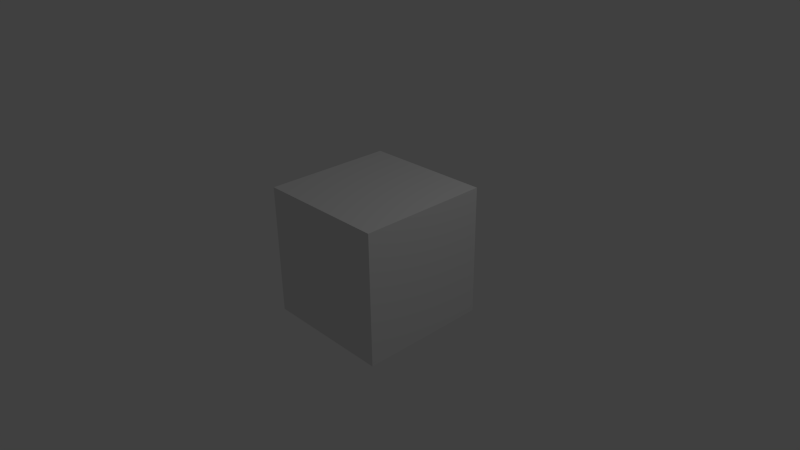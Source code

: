 # Source: 1280x720-29.97-ProRes4444.blend  (saved by Blender 2.58.0; exported with 4.5.12 LTS)
import bpy
from mathutils import Matrix  # noqa: F401  (used for matrix-valued properties, if any)

bpy.ops.wm.read_factory_settings(use_empty=True)
scene = bpy.context.scene
scene.name = 'Scene'

# ---- collections
col_collection_1 = bpy.data.collections.new('Collection 1'); scene.collection.children.link(col_collection_1)

# ---- materials (node trees are filled in below, after node groups)
mat_material = bpy.data.materials.new('Material')
mat_material.alpha_threshold = 0.0
mat_material.use_transparent_shadow = False
mat_material.roughness = 0.5
mat_material.line_color = (0.0, 0.0, 0.0, 1.0)

# ---- material node trees

# ---- world
world_world = bpy.data.worlds.new('World'); scene.world = world_world
world_world.color = (0.05088, 0.05088, 0.05088)
world_world.use_sun_shadow = False
world_world.sun_shadow_jitter_overblur = 0.0
world_world.cycles.sampling_method = 'MANUAL'
world_world.cycles.sample_map_resolution = 256

# ---- cameras
cam_camera = bpy.data.cameras.new('Camera')
cam_camera.clip_end = 100.0
cam_camera.lens = 35.0
cam_camera.ortho_scale = 7.314
cam_camera.dof.focus_distance = 0.0
cam_camera.dof.aperture_fstop = 128.0

# ---- lights
light_lamp = bpy.data.lights.new('Lamp', 'POINT')
light_lamp.transmission_factor = 0.0
light_lamp.cutoff_distance = 30.0
light_lamp.energy = 100.0
light_lamp.shadow_buffer_clip_start = 1.001
light_lamp.shadow_soft_size = 1.0
light_lamp.shadow_maximum_resolution = 0.006
light_lamp.use_absolute_resolution = True
light_lamp.cycles.use_multiple_importance_sampling = False

# ---- meshes
me_cube = bpy.data.meshes.new('Cube')
me_cube.from_pydata([(1.0, 1.0, -1.0), (1.0, -1.0, -1.0), (-1.0, -1.0, -1.0), (-1.0, 1.0, -1.0), (1.0, 1.0, 1.0), (1.0, -1.0, 1.0), (-1.0, -1.0, 1.0), (-1.0, 1.0, 1.0)], [], [(0, 1, 2, 3), (4, 7, 6, 5), (0, 4, 5, 1), (1, 5, 6, 2), (2, 6, 7, 3), (4, 0, 3, 7)])
me_cube.materials.append(mat_material)
me_cube.use_remesh_preserve_volume = False
me_cube.use_remesh_preserve_attributes = False
me_cube.use_mirror_vertex_groups = False
me_cube.update()

# ---- objects
ob_cube = bpy.data.objects.new('Cube', me_cube)
ob_lamp = bpy.data.objects.new('Lamp', light_lamp)
ob_camera = bpy.data.objects.new('Camera', cam_camera)

# ---- transforms, parenting, visibility, modifiers, constraints
ob_cube.location = (0.0, 0.0, 0.0)
ob_cube.lock_rotations_4d = False
ob_cube.empty_display_type = 'ARROWS'
ob_cube.lineart.crease_threshold = 0.0
ob_lamp.location = (4.076, 1.005, 5.904)
ob_lamp.rotation_euler = (0.6503, 0.05522, 1.866)
ob_lamp.lock_rotations_4d = False
ob_lamp.empty_display_type = 'ARROWS'
ob_lamp.color = (0.0, 0.0, 0.0, 0.0)
ob_lamp.lineart.crease_threshold = 0.0
ob_camera.location = (7.481, -6.508, 5.344)
ob_camera.rotation_euler = (1.109, 0.01082, 0.8149)
ob_camera.lock_rotations_4d = False
ob_camera.empty_display_type = 'ARROWS'
ob_camera.color = (0.0, 0.0, 0.0, 0.0)
ob_camera.display_type = 'WIRE'
ob_camera.lineart.crease_threshold = 0.0

# ---- collection membership
col_collection_1.objects.link(ob_cube)
col_collection_1.objects.link(ob_lamp)
col_collection_1.objects.link(ob_camera)

# ---- scene / render settings (as saved in the file)
scene.camera = ob_camera
scene.frame_start = 1; scene.frame_end = 250; scene.frame_set(192)
scene.render.engine = 'BLENDER_EEVEE_NEXT'
scene.render.image_settings.compression = 90
scene.render.resolution_x = 1280
scene.render.resolution_y = 720
scene.render.fps = 30
scene.render.fps_base = 1.001
scene.render.dither_intensity = 0.0
scene.render.bake_margin = 2
scene.render.bake_bias = 0.0
scene.render.use_stamp_sequencer_strip = True
scene.cycles.use_denoising = False
scene.cycles.samples = 10
scene.cycles.sampling_pattern = 'TABULATED_SOBOL'
scene.cycles.light_sampling_threshold = 0.0
scene.cycles.use_adaptive_sampling = False
scene.cycles.use_light_tree = False
scene.cycles.blur_glossy = 0.0
scene.cycles.volume_bounces = 1
scene.cycles.pixel_filter_type = 'GAUSSIAN'
scene.cycles.sample_clamp_indirect = 0.0
scene.view_settings.view_transform = 'Standard'
bpy.context.view_layer.update()

